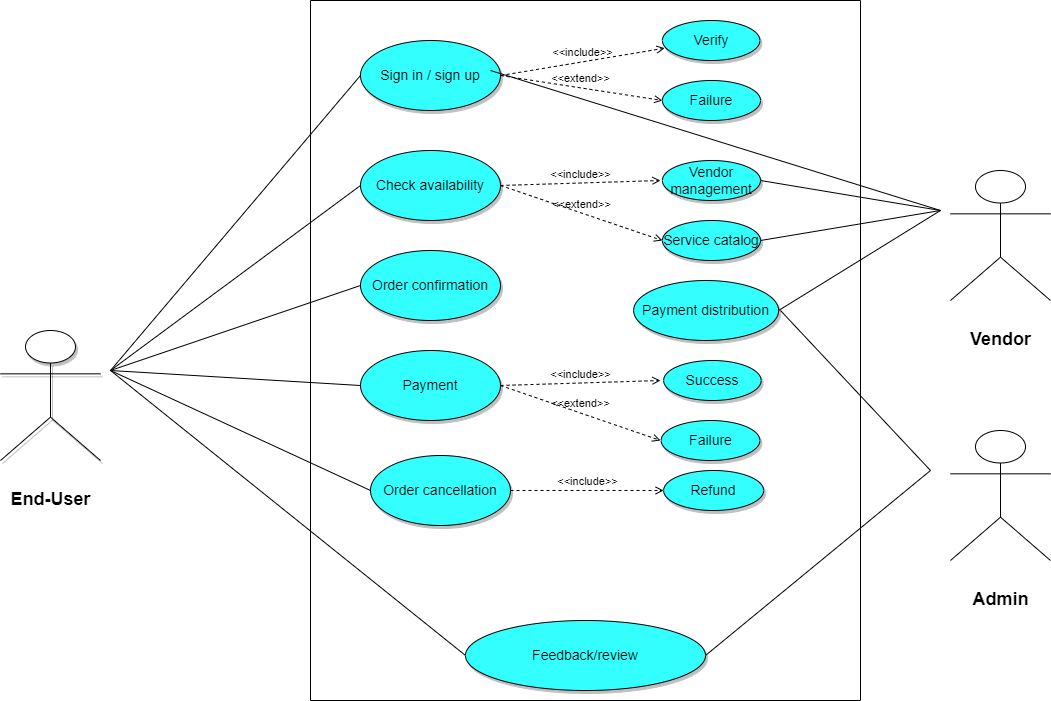

The diagram above was exported from draw.io. Its source (the exported page's mxGraphModel, read from the mxfile embedded in the PNG):
<mxGraphModel dx="2433" dy="561" grid="1" gridSize="10" guides="1" tooltips="1" connect="1" arrows="1" fold="1" page="1" pageScale="1" pageWidth="850" pageHeight="1100" math="0" shadow="0">
  <root>
    <mxCell id="0" />
    <mxCell id="1" parent="0" />
    <object label="&lt;h1&gt;&lt;font style=&quot;font-size: 18px;&quot;&gt;End-User&lt;/font&gt;&lt;/h1&gt;" placeholders="1" id="JMWToOvh7XzvjqNjGPDi-1">
      <mxCell style="shape=umlActor;verticalLabelPosition=bottom;verticalAlign=top;html=1;outlineConnect=0;shadow=1;" parent="1" vertex="1">
        <mxGeometry x="-720" y="410" width="100" height="130" as="geometry" />
      </mxCell>
    </object>
    <mxCell id="JMWToOvh7XzvjqNjGPDi-3" value="" style="swimlane;startSize=0;" parent="1" vertex="1">
      <mxGeometry x="-410" y="80" width="550" height="700" as="geometry">
        <mxRectangle x="-550" y="110" width="50" height="40" as="alternateBounds" />
      </mxGeometry>
    </mxCell>
    <mxCell id="JMWToOvh7XzvjqNjGPDi-28" value="Failure" style="ellipse;whiteSpace=wrap;html=1;shadow=1;fontSize=14;strokeColor=#000000;fillColor=#33FFFF;" parent="JMWToOvh7XzvjqNjGPDi-3" vertex="1">
      <mxGeometry x="351.88" y="80" width="98.13" height="40" as="geometry" />
    </mxCell>
    <mxCell id="JMWToOvh7XzvjqNjGPDi-29" value="Sign in / sign up" style="ellipse;whiteSpace=wrap;html=1;shadow=1;fontSize=14;strokeColor=#000000;fillColor=#33FFFF;" parent="JMWToOvh7XzvjqNjGPDi-3" vertex="1">
      <mxGeometry x="50" y="40" width="140" height="70" as="geometry" />
    </mxCell>
    <mxCell id="sFap5NE82X6ESRtIZC2O-12" value="Check availability" style="ellipse;whiteSpace=wrap;html=1;shadow=1;fontSize=14;strokeColor=#000000;fillColor=#33FFFF;" parent="JMWToOvh7XzvjqNjGPDi-3" vertex="1">
      <mxGeometry x="50" y="150" width="140" height="70" as="geometry" />
    </mxCell>
    <mxCell id="sFap5NE82X6ESRtIZC2O-13" value="Verify" style="ellipse;whiteSpace=wrap;html=1;shadow=1;fontSize=14;strokeColor=#000000;fillColor=#33FFFF;" parent="JMWToOvh7XzvjqNjGPDi-3" vertex="1">
      <mxGeometry x="351.88" y="20" width="97.5" height="40" as="geometry" />
    </mxCell>
    <mxCell id="sFap5NE82X6ESRtIZC2O-15" value="Payment distribution" style="ellipse;whiteSpace=wrap;html=1;shadow=1;fontSize=14;strokeColor=#000000;fillColor=#33FFFF;" parent="JMWToOvh7XzvjqNjGPDi-3" vertex="1">
      <mxGeometry x="323.13" y="280" width="145" height="60" as="geometry" />
    </mxCell>
    <mxCell id="sFap5NE82X6ESRtIZC2O-17" value="Order cancellation" style="ellipse;whiteSpace=wrap;html=1;shadow=1;fontSize=14;strokeColor=#000000;fillColor=#33FFFF;" parent="JMWToOvh7XzvjqNjGPDi-3" vertex="1">
      <mxGeometry x="60" y="455" width="140" height="70" as="geometry" />
    </mxCell>
    <mxCell id="sFap5NE82X6ESRtIZC2O-21" value="Service catalog" style="ellipse;whiteSpace=wrap;html=1;shadow=1;fontSize=14;strokeColor=#000000;fillColor=#33FFFF;" parent="JMWToOvh7XzvjqNjGPDi-3" vertex="1">
      <mxGeometry x="351.88" y="220" width="98.12" height="40" as="geometry" />
    </mxCell>
    <mxCell id="sFap5NE82X6ESRtIZC2O-20" value="Payment" style="ellipse;whiteSpace=wrap;html=1;shadow=1;fontSize=14;strokeColor=#000000;fillColor=#33FFFF;" parent="JMWToOvh7XzvjqNjGPDi-3" vertex="1">
      <mxGeometry x="50" y="350" width="140" height="70" as="geometry" />
    </mxCell>
    <mxCell id="sFap5NE82X6ESRtIZC2O-19" value="Order confirmation" style="ellipse;whiteSpace=wrap;html=1;shadow=1;fontSize=14;strokeColor=#000000;fillColor=#33FFFF;" parent="JMWToOvh7XzvjqNjGPDi-3" vertex="1">
      <mxGeometry x="50" y="250" width="140" height="70" as="geometry" />
    </mxCell>
    <mxCell id="sFap5NE82X6ESRtIZC2O-30" value="&amp;lt;&amp;lt;include&amp;gt;&amp;gt;" style="html=1;verticalAlign=bottom;labelBackgroundColor=none;endArrow=open;endFill=0;dashed=1;rounded=0;exitX=1;exitY=0.5;exitDx=0;exitDy=0;entryX=0.024;entryY=0.692;entryDx=0;entryDy=0;entryPerimeter=0;" parent="JMWToOvh7XzvjqNjGPDi-3" source="JMWToOvh7XzvjqNjGPDi-29" target="sFap5NE82X6ESRtIZC2O-13" edge="1">
      <mxGeometry width="160" relative="1" as="geometry">
        <mxPoint x="255" y="160" as="sourcePoint" />
        <mxPoint x="415" y="160" as="targetPoint" />
      </mxGeometry>
    </mxCell>
    <mxCell id="sFap5NE82X6ESRtIZC2O-31" value="&amp;lt;&amp;lt;extend&amp;gt;&amp;gt;" style="html=1;verticalAlign=bottom;labelBackgroundColor=none;endArrow=open;endFill=0;dashed=1;rounded=0;exitX=1;exitY=0.5;exitDx=0;exitDy=0;entryX=0;entryY=0.5;entryDx=0;entryDy=0;" parent="JMWToOvh7XzvjqNjGPDi-3" source="JMWToOvh7XzvjqNjGPDi-29" target="JMWToOvh7XzvjqNjGPDi-28" edge="1">
      <mxGeometry width="160" relative="1" as="geometry">
        <mxPoint x="255" y="160" as="sourcePoint" />
        <mxPoint x="415" y="160" as="targetPoint" />
      </mxGeometry>
    </mxCell>
    <mxCell id="sFap5NE82X6ESRtIZC2O-33" value="&amp;lt;&amp;lt;extend&amp;gt;&amp;gt;" style="html=1;verticalAlign=bottom;labelBackgroundColor=none;endArrow=open;endFill=0;dashed=1;rounded=0;exitX=1;exitY=0.5;exitDx=0;exitDy=0;entryX=0;entryY=0.5;entryDx=0;entryDy=0;" parent="JMWToOvh7XzvjqNjGPDi-3" source="sFap5NE82X6ESRtIZC2O-12" target="sFap5NE82X6ESRtIZC2O-21" edge="1">
      <mxGeometry width="160" relative="1" as="geometry">
        <mxPoint x="220" y="300" as="sourcePoint" />
        <mxPoint x="330" y="250" as="targetPoint" />
      </mxGeometry>
    </mxCell>
    <mxCell id="sFap5NE82X6ESRtIZC2O-35" value="&amp;lt;&amp;lt;include&amp;gt;&amp;gt;" style="html=1;verticalAlign=bottom;labelBackgroundColor=none;endArrow=open;endFill=0;dashed=1;rounded=0;exitX=1;exitY=0.5;exitDx=0;exitDy=0;" parent="JMWToOvh7XzvjqNjGPDi-3" source="sFap5NE82X6ESRtIZC2O-20" edge="1">
      <mxGeometry width="160" relative="1" as="geometry">
        <mxPoint x="220" y="440" as="sourcePoint" />
        <mxPoint x="350" y="380" as="targetPoint" />
      </mxGeometry>
    </mxCell>
    <mxCell id="sFap5NE82X6ESRtIZC2O-41" value="Vendor management" style="ellipse;whiteSpace=wrap;html=1;shadow=1;fontSize=14;strokeColor=#000000;fillColor=#33FFFF;" parent="JMWToOvh7XzvjqNjGPDi-3" vertex="1">
      <mxGeometry x="351.88" y="160" width="98.12" height="40" as="geometry" />
    </mxCell>
    <mxCell id="sFap5NE82X6ESRtIZC2O-42" value="&amp;lt;&amp;lt;include&amp;gt;&amp;gt;" style="html=1;verticalAlign=bottom;labelBackgroundColor=none;endArrow=open;endFill=0;dashed=1;rounded=0;exitX=1;exitY=0.5;exitDx=0;exitDy=0;" parent="JMWToOvh7XzvjqNjGPDi-3" source="sFap5NE82X6ESRtIZC2O-12" edge="1">
      <mxGeometry width="160" relative="1" as="geometry">
        <mxPoint x="430" y="190" as="sourcePoint" />
        <mxPoint x="350" y="180" as="targetPoint" />
      </mxGeometry>
    </mxCell>
    <mxCell id="sFap5NE82X6ESRtIZC2O-44" value="Success" style="ellipse;whiteSpace=wrap;html=1;shadow=1;fontSize=14;strokeColor=#000000;fillColor=#33FFFF;" parent="JMWToOvh7XzvjqNjGPDi-3" vertex="1">
      <mxGeometry x="353.13" y="360" width="97.5" height="40" as="geometry" />
    </mxCell>
    <mxCell id="sFap5NE82X6ESRtIZC2O-45" value="Failure" style="ellipse;whiteSpace=wrap;html=1;shadow=1;fontSize=14;strokeColor=#000000;fillColor=#33FFFF;" parent="JMWToOvh7XzvjqNjGPDi-3" vertex="1">
      <mxGeometry x="350.63" y="420" width="98.75" height="40" as="geometry" />
    </mxCell>
    <mxCell id="sFap5NE82X6ESRtIZC2O-46" value="&amp;lt;&amp;lt;extend&amp;gt;&amp;gt;" style="html=1;verticalAlign=bottom;labelBackgroundColor=none;endArrow=open;endFill=0;dashed=1;rounded=0;exitX=1;exitY=0.5;exitDx=0;exitDy=0;" parent="JMWToOvh7XzvjqNjGPDi-3" source="sFap5NE82X6ESRtIZC2O-20" edge="1">
      <mxGeometry width="160" relative="1" as="geometry">
        <mxPoint x="-68.75" y="490" as="sourcePoint" />
        <mxPoint x="350" y="440" as="targetPoint" />
      </mxGeometry>
    </mxCell>
    <mxCell id="sFap5NE82X6ESRtIZC2O-47" value="Refund" style="ellipse;whiteSpace=wrap;html=1;shadow=1;fontSize=14;strokeColor=#000000;fillColor=#33FFFF;" parent="JMWToOvh7XzvjqNjGPDi-3" vertex="1">
      <mxGeometry x="353.13" y="470" width="100.01" height="40" as="geometry" />
    </mxCell>
    <mxCell id="sFap5NE82X6ESRtIZC2O-48" value="&amp;lt;&amp;lt;include&amp;gt;&amp;gt;" style="html=1;verticalAlign=bottom;labelBackgroundColor=none;endArrow=open;endFill=0;dashed=1;rounded=0;entryX=0;entryY=0.5;entryDx=0;entryDy=0;exitX=1;exitY=0.5;exitDx=0;exitDy=0;" parent="JMWToOvh7XzvjqNjGPDi-3" target="sFap5NE82X6ESRtIZC2O-47" edge="1" source="sFap5NE82X6ESRtIZC2O-17">
      <mxGeometry width="160" relative="1" as="geometry">
        <mxPoint x="180" y="575" as="sourcePoint" />
        <mxPoint x="330" y="450" as="targetPoint" />
      </mxGeometry>
    </mxCell>
    <mxCell id="sFap5NE82X6ESRtIZC2O-53" value="Feedback/review" style="ellipse;whiteSpace=wrap;html=1;shadow=1;fontSize=14;strokeColor=#000000;fillColor=#33FFFF;" parent="JMWToOvh7XzvjqNjGPDi-3" vertex="1">
      <mxGeometry x="155" y="620" width="240" height="70" as="geometry" />
    </mxCell>
    <object label="&lt;h1&gt;&lt;font style=&quot;font-size: 18px;&quot;&gt;Vendor&lt;/font&gt;&lt;/h1&gt;" placeholders="1" id="JMWToOvh7XzvjqNjGPDi-26">
      <mxCell style="shape=umlActor;verticalLabelPosition=bottom;verticalAlign=top;html=1;outlineConnect=0;" parent="1" vertex="1">
        <mxGeometry x="230" y="250" width="100" height="130" as="geometry" />
      </mxCell>
    </object>
    <object label="&lt;h1&gt;&lt;font style=&quot;font-size: 18px;&quot;&gt;Admin&lt;/font&gt;&lt;/h1&gt;" placeholders="1" id="JMWToOvh7XzvjqNjGPDi-27">
      <mxCell style="shape=umlActor;verticalLabelPosition=bottom;verticalAlign=top;html=1;outlineConnect=0;" parent="1" vertex="1">
        <mxGeometry x="230" y="510" width="100" height="130" as="geometry" />
      </mxCell>
    </object>
    <mxCell id="sFap5NE82X6ESRtIZC2O-40" value="" style="endArrow=none;html=1;rounded=0;" parent="1" edge="1">
      <mxGeometry width="50" height="50" relative="1" as="geometry">
        <mxPoint x="220" y="290" as="sourcePoint" />
        <mxPoint x="-230" y="150" as="targetPoint" />
      </mxGeometry>
    </mxCell>
    <mxCell id="sFap5NE82X6ESRtIZC2O-49" value="" style="endArrow=none;html=1;rounded=0;exitX=1;exitY=0.5;exitDx=0;exitDy=0;" parent="1" source="sFap5NE82X6ESRtIZC2O-41" edge="1">
      <mxGeometry width="50" height="50" relative="1" as="geometry">
        <mxPoint x="-50" y="370" as="sourcePoint" />
        <mxPoint x="220" y="290" as="targetPoint" />
      </mxGeometry>
    </mxCell>
    <mxCell id="sFap5NE82X6ESRtIZC2O-50" value="" style="endArrow=none;html=1;rounded=0;exitX=1;exitY=0.5;exitDx=0;exitDy=0;" parent="1" source="sFap5NE82X6ESRtIZC2O-21" edge="1">
      <mxGeometry width="50" height="50" relative="1" as="geometry">
        <mxPoint x="-50" y="370" as="sourcePoint" />
        <mxPoint x="220" y="290" as="targetPoint" />
      </mxGeometry>
    </mxCell>
    <mxCell id="sFap5NE82X6ESRtIZC2O-51" value="" style="endArrow=none;html=1;rounded=0;exitX=1;exitY=0.5;exitDx=0;exitDy=0;" parent="1" source="sFap5NE82X6ESRtIZC2O-15" edge="1">
      <mxGeometry width="50" height="50" relative="1" as="geometry">
        <mxPoint x="-50" y="790" as="sourcePoint" />
        <mxPoint x="220" y="290" as="targetPoint" />
      </mxGeometry>
    </mxCell>
    <mxCell id="sFap5NE82X6ESRtIZC2O-52" value="" style="endArrow=none;html=1;rounded=0;" parent="1" edge="1">
      <mxGeometry width="50" height="50" relative="1" as="geometry">
        <mxPoint x="60" y="390" as="sourcePoint" />
        <mxPoint x="210" y="550" as="targetPoint" />
      </mxGeometry>
    </mxCell>
    <mxCell id="sFap5NE82X6ESRtIZC2O-54" value="" style="endArrow=none;html=1;rounded=0;exitX=1;exitY=0.5;exitDx=0;exitDy=0;" parent="1" source="sFap5NE82X6ESRtIZC2O-53" edge="1">
      <mxGeometry width="50" height="50" relative="1" as="geometry">
        <mxPoint x="-90" y="750" as="sourcePoint" />
        <mxPoint x="210" y="550" as="targetPoint" />
      </mxGeometry>
    </mxCell>
    <mxCell id="sFap5NE82X6ESRtIZC2O-55" value="" style="endArrow=none;html=1;rounded=0;entryX=0;entryY=0.5;entryDx=0;entryDy=0;" parent="1" target="JMWToOvh7XzvjqNjGPDi-29" edge="1">
      <mxGeometry width="50" height="50" relative="1" as="geometry">
        <mxPoint x="-610" y="450" as="sourcePoint" />
        <mxPoint x="-40" y="450" as="targetPoint" />
      </mxGeometry>
    </mxCell>
    <mxCell id="sFap5NE82X6ESRtIZC2O-56" value="" style="endArrow=none;html=1;rounded=0;entryX=0;entryY=0.5;entryDx=0;entryDy=0;" parent="1" target="sFap5NE82X6ESRtIZC2O-12" edge="1">
      <mxGeometry width="50" height="50" relative="1" as="geometry">
        <mxPoint x="-610" y="450" as="sourcePoint" />
        <mxPoint x="-40" y="330" as="targetPoint" />
      </mxGeometry>
    </mxCell>
    <mxCell id="sFap5NE82X6ESRtIZC2O-57" value="" style="endArrow=none;html=1;rounded=0;entryX=0;entryY=0.5;entryDx=0;entryDy=0;" parent="1" target="sFap5NE82X6ESRtIZC2O-19" edge="1">
      <mxGeometry width="50" height="50" relative="1" as="geometry">
        <mxPoint x="-610" y="450" as="sourcePoint" />
        <mxPoint x="-40" y="330" as="targetPoint" />
      </mxGeometry>
    </mxCell>
    <mxCell id="sFap5NE82X6ESRtIZC2O-58" value="" style="endArrow=none;html=1;rounded=0;entryX=0;entryY=0.5;entryDx=0;entryDy=0;" parent="1" target="sFap5NE82X6ESRtIZC2O-20" edge="1">
      <mxGeometry width="50" height="50" relative="1" as="geometry">
        <mxPoint x="-610" y="450" as="sourcePoint" />
        <mxPoint x="-40" y="450" as="targetPoint" />
      </mxGeometry>
    </mxCell>
    <mxCell id="sFap5NE82X6ESRtIZC2O-59" value="" style="endArrow=none;html=1;rounded=0;entryX=0;entryY=0.5;entryDx=0;entryDy=0;" parent="1" target="sFap5NE82X6ESRtIZC2O-17" edge="1">
      <mxGeometry width="50" height="50" relative="1" as="geometry">
        <mxPoint x="-610" y="450" as="sourcePoint" />
        <mxPoint x="-40" y="580" as="targetPoint" />
      </mxGeometry>
    </mxCell>
    <mxCell id="sFap5NE82X6ESRtIZC2O-60" value="" style="endArrow=none;html=1;rounded=0;entryX=0;entryY=0.5;entryDx=0;entryDy=0;" parent="1" target="sFap5NE82X6ESRtIZC2O-53" edge="1">
      <mxGeometry width="50" height="50" relative="1" as="geometry">
        <mxPoint x="-610" y="450" as="sourcePoint" />
        <mxPoint x="-40" y="830" as="targetPoint" />
      </mxGeometry>
    </mxCell>
  </root>
</mxGraphModel>